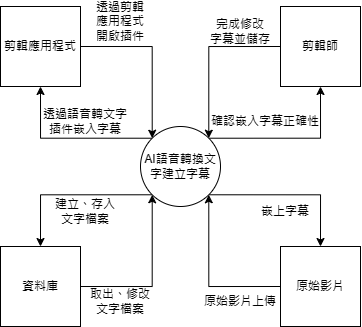

The diagram above was exported from draw.io. Its source (the exported page's mxGraphModel, read from the mxfile embedded in the PNG):
<mxGraphModel dx="659" dy="369" grid="1" gridSize="10" guides="1" tooltips="1" connect="1" arrows="1" fold="1" page="1" pageScale="1" pageWidth="827" pageHeight="1169" math="0" shadow="0">
  <root>
    <mxCell id="0" />
    <mxCell id="1" parent="0" />
    <mxCell id="54nOWYGPwztqgSH9ljKA-7" style="edgeStyle=orthogonalEdgeStyle;rounded=0;orthogonalLoop=1;jettySize=auto;html=1;exitX=1;exitY=0;exitDx=0;exitDy=0;entryX=0.5;entryY=1;entryDx=0;entryDy=0;" parent="1" source="54nOWYGPwztqgSH9ljKA-1" target="54nOWYGPwztqgSH9ljKA-2" edge="1">
      <mxGeometry relative="1" as="geometry" />
    </mxCell>
    <mxCell id="54nOWYGPwztqgSH9ljKA-8" style="edgeStyle=orthogonalEdgeStyle;rounded=0;orthogonalLoop=1;jettySize=auto;html=1;exitX=1;exitY=1;exitDx=0;exitDy=0;entryX=0.5;entryY=0;entryDx=0;entryDy=0;" parent="1" source="54nOWYGPwztqgSH9ljKA-1" target="54nOWYGPwztqgSH9ljKA-4" edge="1">
      <mxGeometry relative="1" as="geometry" />
    </mxCell>
    <mxCell id="54nOWYGPwztqgSH9ljKA-9" style="edgeStyle=orthogonalEdgeStyle;rounded=0;orthogonalLoop=1;jettySize=auto;html=1;exitX=0;exitY=1;exitDx=0;exitDy=0;entryX=0.5;entryY=0;entryDx=0;entryDy=0;" parent="1" source="54nOWYGPwztqgSH9ljKA-1" target="54nOWYGPwztqgSH9ljKA-5" edge="1">
      <mxGeometry relative="1" as="geometry" />
    </mxCell>
    <mxCell id="54nOWYGPwztqgSH9ljKA-10" style="edgeStyle=orthogonalEdgeStyle;rounded=0;orthogonalLoop=1;jettySize=auto;html=1;exitX=0;exitY=0;exitDx=0;exitDy=0;entryX=0.5;entryY=1;entryDx=0;entryDy=0;" parent="1" source="54nOWYGPwztqgSH9ljKA-1" target="54nOWYGPwztqgSH9ljKA-3" edge="1">
      <mxGeometry relative="1" as="geometry" />
    </mxCell>
    <mxCell id="54nOWYGPwztqgSH9ljKA-1" value="AI語音轉換文字建立字幕" style="ellipse;whiteSpace=wrap;html=1;aspect=fixed;" parent="1" vertex="1">
      <mxGeometry x="380" y="200" width="80" height="80" as="geometry" />
    </mxCell>
    <mxCell id="54nOWYGPwztqgSH9ljKA-11" style="edgeStyle=orthogonalEdgeStyle;rounded=0;orthogonalLoop=1;jettySize=auto;html=1;exitX=0;exitY=0.5;exitDx=0;exitDy=0;entryX=1;entryY=0;entryDx=0;entryDy=0;" parent="1" source="54nOWYGPwztqgSH9ljKA-2" target="54nOWYGPwztqgSH9ljKA-1" edge="1">
      <mxGeometry relative="1" as="geometry" />
    </mxCell>
    <mxCell id="54nOWYGPwztqgSH9ljKA-2" value="剪輯師" style="whiteSpace=wrap;html=1;aspect=fixed;" parent="1" vertex="1">
      <mxGeometry x="520" y="80" width="80" height="80" as="geometry" />
    </mxCell>
    <mxCell id="J-nlRXBUcp2Voy8XokdF-8" style="edgeStyle=orthogonalEdgeStyle;rounded=0;orthogonalLoop=1;jettySize=auto;html=1;exitX=1;exitY=0.5;exitDx=0;exitDy=0;entryX=0;entryY=0;entryDx=0;entryDy=0;" edge="1" parent="1" source="54nOWYGPwztqgSH9ljKA-3" target="54nOWYGPwztqgSH9ljKA-1">
      <mxGeometry relative="1" as="geometry" />
    </mxCell>
    <mxCell id="54nOWYGPwztqgSH9ljKA-3" value="剪輯應用程式" style="whiteSpace=wrap;html=1;aspect=fixed;" parent="1" vertex="1">
      <mxGeometry x="240" y="80" width="80" height="80" as="geometry" />
    </mxCell>
    <mxCell id="54nOWYGPwztqgSH9ljKA-14" style="edgeStyle=orthogonalEdgeStyle;rounded=0;orthogonalLoop=1;jettySize=auto;html=1;exitX=0;exitY=0.5;exitDx=0;exitDy=0;entryX=1;entryY=1;entryDx=0;entryDy=0;" parent="1" source="54nOWYGPwztqgSH9ljKA-4" target="54nOWYGPwztqgSH9ljKA-1" edge="1">
      <mxGeometry relative="1" as="geometry" />
    </mxCell>
    <mxCell id="54nOWYGPwztqgSH9ljKA-4" value="原始影片" style="whiteSpace=wrap;html=1;aspect=fixed;" parent="1" vertex="1">
      <mxGeometry x="520" y="320" width="80" height="80" as="geometry" />
    </mxCell>
    <mxCell id="54nOWYGPwztqgSH9ljKA-13" style="edgeStyle=orthogonalEdgeStyle;rounded=0;orthogonalLoop=1;jettySize=auto;html=1;exitX=1;exitY=0.5;exitDx=0;exitDy=0;entryX=0;entryY=1;entryDx=0;entryDy=0;" parent="1" source="54nOWYGPwztqgSH9ljKA-5" target="54nOWYGPwztqgSH9ljKA-1" edge="1">
      <mxGeometry relative="1" as="geometry" />
    </mxCell>
    <mxCell id="54nOWYGPwztqgSH9ljKA-5" value="資料庫" style="whiteSpace=wrap;html=1;aspect=fixed;" parent="1" vertex="1">
      <mxGeometry x="240" y="320" width="80" height="80" as="geometry" />
    </mxCell>
    <mxCell id="54nOWYGPwztqgSH9ljKA-15" value="原始影片上傳" style="text;html=1;strokeColor=none;fillColor=none;align=center;verticalAlign=middle;whiteSpace=wrap;rounded=0;" parent="1" vertex="1">
      <mxGeometry x="440" y="360" width="80" height="30" as="geometry" />
    </mxCell>
    <mxCell id="54nOWYGPwztqgSH9ljKA-16" value="嵌上字幕" style="text;html=1;strokeColor=none;fillColor=none;align=center;verticalAlign=middle;whiteSpace=wrap;rounded=0;" parent="1" vertex="1">
      <mxGeometry x="490" y="270" width="70" height="30" as="geometry" />
    </mxCell>
    <mxCell id="J-nlRXBUcp2Voy8XokdF-1" value="建立、存入&lt;br&gt;文字檔案" style="text;html=1;strokeColor=none;fillColor=none;align=center;verticalAlign=middle;whiteSpace=wrap;rounded=0;" vertex="1" parent="1">
      <mxGeometry x="285" y="270" width="80" height="30" as="geometry" />
    </mxCell>
    <mxCell id="J-nlRXBUcp2Voy8XokdF-2" value="取出、修改&lt;br&gt;文字檔案" style="text;html=1;strokeColor=none;fillColor=none;align=center;verticalAlign=middle;whiteSpace=wrap;rounded=0;" vertex="1" parent="1">
      <mxGeometry x="320" y="360" width="80" height="30" as="geometry" />
    </mxCell>
    <mxCell id="J-nlRXBUcp2Voy8XokdF-3" value="確認嵌入字幕正確性" style="text;html=1;strokeColor=none;fillColor=none;align=center;verticalAlign=middle;whiteSpace=wrap;rounded=0;" vertex="1" parent="1">
      <mxGeometry x="450" y="180" width="110" height="30" as="geometry" />
    </mxCell>
    <mxCell id="J-nlRXBUcp2Voy8XokdF-4" value="完成修改&lt;br&gt;字幕並儲存" style="text;html=1;strokeColor=none;fillColor=none;align=center;verticalAlign=middle;whiteSpace=wrap;rounded=0;" vertex="1" parent="1">
      <mxGeometry x="445" y="90" width="70" height="30" as="geometry" />
    </mxCell>
    <mxCell id="J-nlRXBUcp2Voy8XokdF-5" value="透過語音轉文字插件嵌入字幕" style="text;html=1;strokeColor=none;fillColor=none;align=center;verticalAlign=middle;whiteSpace=wrap;rounded=0;" vertex="1" parent="1">
      <mxGeometry x="280" y="180" width="90" height="30" as="geometry" />
    </mxCell>
    <mxCell id="J-nlRXBUcp2Voy8XokdF-9" value="透過剪輯應用程式開啟插件" style="text;html=1;strokeColor=none;fillColor=none;align=center;verticalAlign=middle;whiteSpace=wrap;rounded=0;" vertex="1" parent="1">
      <mxGeometry x="330" y="80" width="60" height="30" as="geometry" />
    </mxCell>
  </root>
</mxGraphModel>